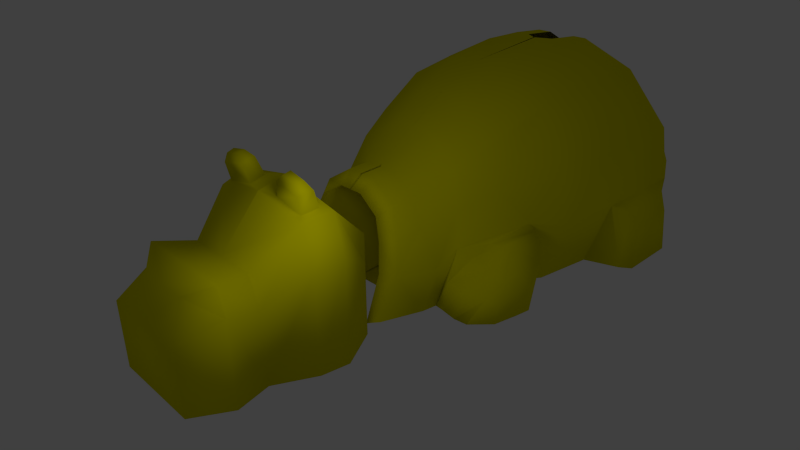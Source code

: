 # Source: hippo_v2.blend  (saved by Blender 2.57.1; exported with 4.5.12 LTS)
import bpy
from mathutils import Matrix  # noqa: F401  (used for matrix-valued properties, if any)

bpy.ops.wm.read_factory_settings(use_empty=True)
scene = bpy.context.scene
scene.name = 'Scene'

# ---- collections
col_collection_1 = bpy.data.collections.new('Collection 1'); scene.collection.children.link(col_collection_1)
col_collection_2 = bpy.data.collections.new('Collection 2'); scene.collection.children.link(col_collection_2)

# ---- materials (node trees are filled in below, after node groups)
mat_material_001 = bpy.data.materials.new('Material.001')
mat_material_001.alpha_threshold = 0.0
mat_material_001.use_transparent_shadow = False
mat_material_001.diffuse_color = (0.8, 0.7485, 0.0, 1.0)
mat_material_001.roughness = 0.5
mat_material_001.line_color = (0.0, 0.0, 0.0, 1.0)

# ---- material node trees

# ---- world
world_world = bpy.data.worlds.new('World'); scene.world = world_world
world_world.color = (0.05088, 0.05088, 0.05088)
world_world.use_sun_shadow = False
world_world.sun_shadow_jitter_overblur = 0.0
world_world.cycles.sampling_method = 'MANUAL'
world_world.cycles.sample_map_resolution = 256

# ---- cameras
cam_camera = bpy.data.cameras.new('Camera')
cam_camera.clip_end = 100.0
cam_camera.lens = 35.0
cam_camera.ortho_scale = 7.314
cam_camera.dof.focus_distance = 0.0
cam_camera.dof.aperture_fstop = 128.0

# ---- lights
light_lamp = bpy.data.lights.new('Lamp', 'POINT')
light_lamp.transmission_factor = 0.0
light_lamp.cutoff_distance = 30.0
light_lamp.energy = 100.0
light_lamp.shadow_buffer_clip_start = 1.001
light_lamp.shadow_soft_size = 1.0
light_lamp.shadow_maximum_resolution = 0.006
light_lamp.use_absolute_resolution = True
light_lamp.cycles.use_multiple_importance_sampling = False

# ---- meshes
me_cube = bpy.data.meshes.new('Cube')
me_cube.from_pydata([(-0.5765, 4.81, -3.039), (-0.6198, 4.012, -3.028), (-1.689, 4.391, -3.02), (-1.617, 4.81, -3.039), (-2.272, 4.223, -1.101), (-2.912, 2.137, -0.9024), (-2.14, 2.088, -3.017), (-0.722, 2.788, -3.031), (-1.243, 6.015, -3.018), (-2.742, 1.135, -3.034), (-0.9029, 1.131, -3.037), (-3.68, -0.6377, -1.03), (-2.97, -0.6377, -3.041), (-1.02, -0.6377, -3.041), (-1.022, -2.288, -3.041), (-2.971, -2.288, -3.041), (-3.68, -2.288, -1.03), (-2.971, -3.517, -3.041), (-1.022, -3.517, -3.041), (-1.022, -5.257, -3.035), (-2.218, -4.735, -3.035), (-2.977, -4.855, -1.033), (-1.022, -5.496, -1.033), (-3.68, -3.517, -1.03), (-3.433, 1.154, -1.106), (-2.083, 4.81, -1.566), (-1.55, 4.81, -0.5619), (-1.967, 3.941, -0.2176), (-2.36, 2.777, 0.05187), (-3.218, 1.148, 0.3571), (-3.422, -0.6377, 0.5234), (-3.422, -2.288, 0.5234), (-3.422, -3.517, 0.5234), (-2.652, -4.377, 0.5234), (-1.022, -5.018, 0.5234), (-0.4788, 5.435, 0.6539), (-0.911, -3.716, 2.369), (-1.709, -3.899, 1.691), (-2.317, -3.086, 2.167), (-2.537, -1.93, 2.231), (-2.537, -0.5653, 2.189), (-2.388, 1.128, 1.985), (-2.012, 2.763, 1.296), (-1.257, 4.808, 0.1816), (-1.71, 3.787, 0.8293), (-0.4788, 4.808, 0.6781), (-0.5971, 3.598, 1.494), (-0.67, 2.572, 2.167), (-0.801, 1.129, 2.776), (-0.8603, -0.3907, 3.01), (-0.8603, -1.696, 2.989), (-0.8603, -2.795, 2.889), (-0.02203, -5.257, -3.035), (-0.4342, -5.496, -1.033), (-0.02203, -3.517, -3.041), (-0.02203, -2.288, -3.041), (-0.02058, -0.6377, -3.041), (0.03755, 1.134, -3.035), (0.07206, 2.79, -3.031), (0.03363, 4.81, -3.039), (0.02584, 4.013, -3.028), (-0.4342, -5.018, 0.5234), (-0.4305, -3.716, 2.369), (0.04171, 3.599, 1.491), (0.03363, 4.808, 0.6781), (0.03445, 2.574, 2.166), (-0.003707, 1.131, 2.776), (-0.02203, -1.418, 3.01), (-0.4342, -1.696, 2.989), (-0.4342, -2.795, 2.889), (-2.986, 2.337, -3.033), (-3.459, 2.323, -1.178), (-2.62, 4.347, -2.191), (-2.443, 4.481, -3.053), (-3.612, 2.818, -2.986), (-3.645, 2.853, -2.227), (-3.405, 3.966, -3.002), (-3.409, 3.91, -2.443), (-2.15, 4.42, -2.084), (-1.945, 4.419, -3.023), (-2.455, 2.093, -3.02), (-3.212, 2.203, -0.9757), (-2.773, 3.018, -3.04), (-3.235, 3.248, -1.187), (-3.542, 3.285, -2.992), (-3.565, 3.29, -2.252), (-3.029, 3.333, -1.079), (-2.45, 3.009, -3.021), (-3.401, 2.536, -2.997), (-3.644, 2.53, -1.695), (-3.186, 4.138, -2.306), (-2.894, 4.487, -3.013), (-3.253, 3.121, -3.002), (-3.522, 3.266, -1.746), (-2.643, 3.705, -3.044), (-3.137, 3.65, -1.732), (-3.505, 3.468, -2.994), (-3.523, 3.457, -2.265), (-2.823, 3.726, -1.647), (-2.263, 3.717, -3.022), (-3.168, 3.697, -3.005), (-3.421, 3.615, -1.893), (-2.477, 3.788, -1.427), (-2.662, 3.377, -1.118), (-2.197, 2.987, -3.021), (-2.015, 3.693, -3.022), (-3.935, -3.255, -3.005), (-3.908, -3.004, -1.231), (-3.923, -2.231, -1.232), (-3.954, -2.26, -3.007), (-3.942, -1.193, -1.234), (-3.979, -0.9248, -3.01), (0.03363, 5.435, 0.6539), (-1.257, 5.506, 0.1626), (-1.55, 5.659, -0.5665), (-1.675, 5.804, -1.56), (-1.013, 6.304, -3.025), (0.03116, 5.829, 0.3438), (-1.024, 5.887, -0.05801), (-0.3879, 5.829, 0.3438), (-1.264, 6.012, -0.6544), (-1.367, 6.131, -1.467), (-1.013, 5.763, -3.025), (-1.367, 5.59, -1.467), (-1.264, 5.472, -0.6544), (-1.024, 5.347, -0.05801), (-0.3879, 5.288, 0.3438), (0.03116, 5.288, 0.3438), (0.03116, 4.477, 0.3438), (-0.3879, 4.477, 0.3438), (-1.024, 4.535, -0.05801), (-1.264, 4.66, -0.6544), (-1.367, 4.778, -1.467), (-1.013, 4.952, -3.025), (-1.367, -3.127, -1.478), (-1.013, -3.329, -2.574), (-1.264, -3.048, -0.6605), (-1.024, -3.028, -0.05148), (-0.3879, -2.989, 0.3527), (0.02349, -2.989, 0.3527), (-4.214, -1.431, -1.719), (-4.242, -1.228, -3.061), (-4.223, -2.237, -3.059), (-4.199, -2.215, -1.717), (-4.209, -2.989, -3.057), (-4.188, -2.8, -1.716), (-0.02203, -5.257, -3.035), (-0.02203, -5.504, -1.747), (-0.3258, -5.504, -1.48)], [(52, 146)], [(0, 1, 2, 3), (2, 4, 25, 3), (2, 1, 7, 6), (3, 25, 115, 8), (6, 7, 10, 9), (5, 6, 9, 24), (24, 9, 12, 11), (9, 10, 13, 12), (12, 13, 14, 15), (15, 14, 18, 17), (17, 18, 19, 20), (23, 17, 20, 21), (19, 22, 21, 20), (25, 4, 27, 26), (4, 5, 28, 27), (115, 25, 26, 114), (5, 24, 29, 28), (24, 11, 30, 29), (11, 16, 31, 30), (16, 23, 32, 31), (23, 21, 33, 32), (21, 22, 34, 33), (33, 34, 36, 37), (32, 33, 37, 38), (31, 32, 38, 39), (30, 31, 39, 40), (29, 30, 40, 41), (28, 29, 41, 42), (114, 26, 43, 113), (27, 28, 42, 44), (26, 27, 44, 43), (51, 38, 37, 36), (50, 39, 38, 51), (49, 40, 39, 50), (48, 41, 40, 49), (47, 42, 41, 48), (43, 45, 35, 113), (46, 44, 42, 47), (45, 43, 44, 46), (18, 54, 52, 19), (14, 55, 54, 18), (13, 56, 55, 14), (10, 57, 56, 13), (7, 58, 57, 10), (1, 60, 58, 7), (0, 59, 60, 1), (22, 53, 61, 34), (34, 61, 62, 36), (46, 63, 64, 45), (47, 65, 63, 46), (45, 64, 112, 35), (48, 66, 65, 47), (49, 67, 66, 48), (50, 68, 67, 49), (51, 69, 68, 50), (36, 62, 69, 51), (81, 71, 70, 80), (79, 73, 72, 78), (70, 82, 87, 80), (83, 71, 81, 86), (84, 74, 75, 85), (71, 89, 88, 70), (89, 75, 74, 88), (73, 91, 90, 72), (91, 76, 77, 90), (84, 92, 88, 74), (92, 82, 70, 88), (75, 89, 93, 85), (89, 71, 83, 93), (82, 94, 99, 87), (94, 73, 79, 99), (72, 95, 98, 78), (95, 83, 86, 98), (76, 96, 97, 77), (96, 84, 85, 97), (91, 100, 96, 76), (100, 92, 84, 96), (73, 94, 100, 91), (94, 82, 92, 100), (93, 101, 97, 85), (101, 90, 77, 97), (83, 95, 101, 93), (95, 72, 90, 101), (2, 79, 78, 4), (78, 98, 102, 4), (86, 103, 102, 98), (81, 5, 103, 86), (4, 102, 103, 5), (5, 81, 80, 6), (6, 80, 87, 104), (87, 99, 105, 104), (79, 2, 105, 99), (2, 6, 104, 105), (17, 23, 107, 106), (23, 16, 108, 107), (15, 17, 106, 109), (16, 11, 110, 108), (12, 15, 109, 111), (11, 12, 111, 110), (115, 114, 120, 121), (114, 113, 118, 120), (113, 35, 119, 118), (35, 112, 117, 119), (8, 115, 121, 116), (116, 121, 123, 122), (121, 120, 124, 123), (120, 118, 125, 124), (118, 119, 126, 125), (119, 117, 127, 126), (126, 127, 128, 129), (125, 126, 129, 130), (124, 125, 130, 131), (123, 124, 131, 132), (122, 123, 132, 133), (133, 132, 134, 135), (132, 131, 136, 134), (131, 130, 137, 136), (130, 129, 138, 137), (129, 128, 139, 138), (110, 111, 141, 140), (111, 109, 142, 141), (108, 110, 140, 143), (109, 106, 144, 142), (107, 108, 143, 145), (106, 107, 145, 144), (140, 141, 142, 143), (143, 142, 144, 145), (19, 146, 147, 148), (22, 19, 148, 53)])
me_cube.polygons.foreach_set('use_smooth', [True] * 129)
me_cube.materials.append(mat_material_001)
me_cube.use_remesh_preserve_volume = False
me_cube.use_remesh_preserve_attributes = False
me_cube.use_mirror_vertex_groups = False
me_cube.update()
me_cube_001 = bpy.data.meshes.new('Cube.001')
me_cube_001.from_pydata([(-1.0, -1.0, -1.0), (-0.9016, 0.4369, -0.8879), (-0.7415, -1.0, 1.0), (-0.5085, 0.05184, 0.9154), (-1.0, -3.106, -1.0), (-1.0, -3.106, 1.0), (-1.444, -2.333, -1.005), (-1.223, -2.333, 1.763), (-1.167, -0.3161, -0.9947), (-0.9746, -0.3161, 1.148), (-1.0, -1.0, 0.4186), (-0.9016, 0.4369, 0.3912), (-1.0, -3.106, 0.4186), (-1.444, -2.333, 1.042), (-1.167, -0.3161, 0.6613), (-1.374, -1.779, -1.002), (-1.091, -1.779, 1.652), (-1.374, -1.779, 0.9479), (-5.96e-08, -1.0, -1.0), (1.192e-07, 0.4369, -0.8879), (-5.364e-07, -1.0, 1.0), (2.98e-07, 0.05184, 0.9154), (-5.364e-07, -3.106, 1.0), (-1.192e-07, -3.106, -1.0), (0.002012, -2.333, 2.009), (1.192e-07, -2.333, -1.005), (0.0, -0.3161, -0.9947), (-5.96e-08, -0.3161, 1.148), (2.384e-07, 0.4369, 0.3912), (-3.576e-07, -3.106, 0.4186), (0.002563, -1.779, 1.877), (2.384e-07, -1.779, -1.002), (-0.3724, -1.885, 1.852), (-0.3873, -2.189, 1.925), (-0.9716, -1.885, 1.729), (-1.044, -2.189, 1.79), (-1.009, -1.82, 2.068), (-1.073, -2.091, 2.122), (-0.4883, -2.091, 2.242), (-0.4751, -1.82, 2.177), (-0.6271, -1.841, 2.314), (-0.6347, -1.996, 2.351), (-0.9338, -1.841, 2.251), (-0.9708, -1.996, 2.282)], [], [(4, 12, 13, 6), (12, 5, 7, 13), (9, 14, 10, 2), (0, 10, 14, 8), (3, 11, 14, 9), (11, 1, 8, 14), (13, 17, 15, 6), (0, 15, 17, 10), (7, 16, 17, 13), (16, 2, 10, 17), (5, 22, 24, 7), (23, 4, 6, 25), (26, 8, 1, 19), (18, 0, 8, 26), (9, 27, 21, 3), (2, 20, 27, 9), (28, 11, 3, 21), (19, 1, 11, 28), (29, 12, 4, 23), (22, 5, 12, 29), (16, 30, 20, 2), (0, 18, 31, 15), (25, 6, 15, 31), (24, 30, 32, 33), (30, 16, 34, 32), (7, 24, 33, 35), (16, 7, 35, 34), (34, 35, 37, 36), (35, 33, 38, 37), (32, 34, 36, 39), (33, 32, 39, 38), (38, 39, 40, 41), (39, 36, 42, 40), (37, 38, 41, 43), (36, 37, 43, 42), (43, 41, 40, 42)])
me_cube_001.polygons.foreach_set('use_smooth', [True] * 36)
me_cube_001.materials.append(mat_material_001)
me_cube_001.use_remesh_preserve_volume = False
me_cube_001.use_remesh_preserve_attributes = False
me_cube_001.use_mirror_vertex_groups = False
me_cube_001.update()

# ---- objects
ob_cube = bpy.data.objects.new('Cube', me_cube)
ob_lamp = bpy.data.objects.new('Lamp', light_lamp)
ob_camera = bpy.data.objects.new('Camera', cam_camera)
ob_cube_001 = bpy.data.objects.new('Cube.001', me_cube_001)

# ---- transforms, parenting, visibility, modifiers, constraints
ob_cube.location = (0.02213, 10.22, 3.051)
ob_cube.rotation_euler = (0.0, 0.0, -3.142)
ob_cube.lock_rotations_4d = False
ob_cube.empty_display_type = 'ARROWS'
ob_cube.lineart.crease_threshold = 0.0
_m = ob_cube.modifiers.new('Mirror', 'MIRROR')
_m.merge_threshold = 0.044
ob_lamp.location = (4.076, 1.005, 5.904)
ob_lamp.rotation_euler = (0.6503, 0.05522, 1.866)
ob_lamp.lock_rotations_4d = False
ob_lamp.empty_display_type = 'ARROWS'
ob_lamp.color = (0.0, 0.0, 0.0, 0.0)
ob_lamp.lineart.crease_threshold = 0.0
ob_camera.location = (14.15, -7.067, 11.39)
ob_camera.rotation_euler = (1.109, 0.01082, 0.8149)
ob_camera.lock_rotations_4d = False
ob_camera.empty_display_type = 'ARROWS'
ob_camera.color = (0.0, 0.0, 0.0, 0.0)
ob_camera.display_type = 'WIRE'
ob_camera.lineart.crease_threshold = 0.0
ob_cube_001.location = (-0.003127, -0.8737, 1.481)
ob_cube_001.rotation_euler = (0.0, 0.0, -3.142)
ob_cube_001.scale = (1.443, 1.443, 1.443)
ob_cube_001.lineart.crease_threshold = 0.0
_m = ob_cube_001.modifiers.new('Mirror', 'MIRROR')

# ---- collection membership
col_collection_1.objects.link(ob_cube)
col_collection_1.objects.link(ob_lamp)
col_collection_1.objects.link(ob_camera)
col_collection_2.objects.link(ob_cube_001)

# ---- scene / render settings (as saved in the file)
scene.camera = ob_camera
scene.frame_start = 1; scene.frame_end = 250; scene.frame_set(10)
scene.render.engine = 'BLENDER_EEVEE_NEXT'
scene.render.image_settings.color_mode = 'RGB'
scene.render.image_settings.compression = 90
scene.render.resolution_percentage = 50
scene.render.dither_intensity = 0.0
scene.render.bake_margin = 2
scene.render.bake_bias = 0.0
scene.cycles.use_denoising = False
scene.cycles.samples = 10
scene.cycles.sampling_pattern = 'TABULATED_SOBOL'
scene.cycles.light_sampling_threshold = 0.0
scene.cycles.use_adaptive_sampling = False
scene.cycles.use_light_tree = False
scene.cycles.blur_glossy = 0.0
scene.cycles.volume_bounces = 1
scene.cycles.pixel_filter_type = 'GAUSSIAN'
scene.cycles.sample_clamp_indirect = 0.0
scene.view_settings.view_transform = 'Standard'
bpy.context.view_layer.update()

